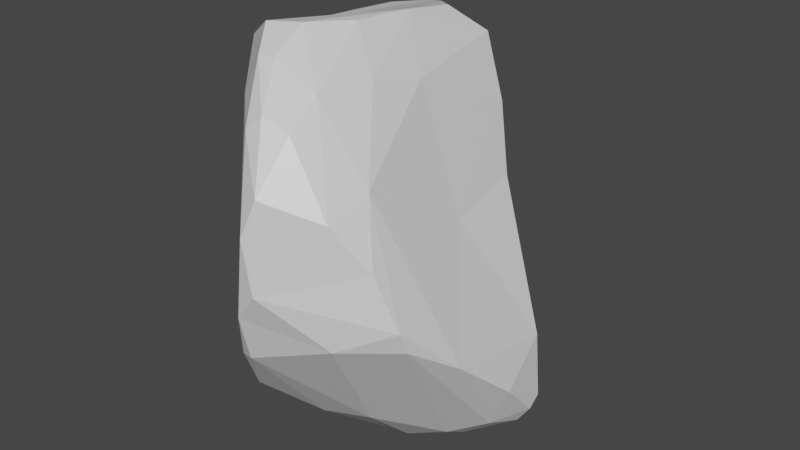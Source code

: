 # Source: rock6.blend  (saved by Blender 2.81.16; exported with 4.5.12 LTS)
import bpy
from mathutils import Matrix  # noqa: F401  (used for matrix-valued properties, if any)

bpy.ops.wm.read_factory_settings(use_empty=True)
scene = bpy.context.scene
scene.name = 'Scene'

# ---- collections
col_collection = bpy.data.collections.new('Collection'); scene.collection.children.link(col_collection)

# ---- materials (node trees are filled in below, after node groups)
mat_material = bpy.data.materials.new('Material')
mat_material.alpha_threshold = 0.0
mat_material.use_transparent_shadow = False
mat_material.line_color = (0.0, 0.0, 0.0, 1.0)

# ---- material node trees
mat_material.use_nodes = True; mat_material.node_tree.nodes.clear()
_N = mat_material.node_tree.nodes; _L = mat_material.node_tree.links
n0 = _N.new('ShaderNodeOutputMaterial'); n0.name = 'Material Output'; n0.location = (300, 300)
n1 = _N.new('ShaderNodeBsdfPrincipled'); n1.name = 'Principled BSDF'; n1.location = (10, 300)
n1.distribution = 'GGX'
n1.subsurface_method = 'BURLEY'
n1.inputs[2].default_value = 0.4
n1.inputs[3].default_value = 1.45
n1.inputs[27].default_value = (0.0, 0.0, 0.0, 1.0)
n1.inputs[28].default_value = 1.0
_L.new(n1.outputs[0], n0.inputs[0])
n0.is_active_output = True

# ---- world
world_world = bpy.data.worlds.new('World'); scene.world = world_world
world_world.use_nodes = True; world_world.node_tree.nodes.clear()
_N = world_world.node_tree.nodes; _L = world_world.node_tree.links
n0 = _N.new('ShaderNodeOutputWorld'); n0.name = 'World Output'; n0.location = (300, 300)
n1 = _N.new('ShaderNodeBackground'); n1.name = 'Background'; n1.location = (10, 300)
n1.inputs[0].default_value = (0.05088, 0.05088, 0.05088, 1.0)
_L.new(n1.outputs[0], n0.inputs[0])
n0.is_active_output = True
world_world.color = (0.05088, 0.05088, 0.05088)
world_world.use_sun_shadow = False
world_world.sun_shadow_jitter_overblur = 0.0

# ---- meshes
me_cube = bpy.data.meshes.new('Cube')
me_cube.from_pydata([(-0.3069, 0.2059, -0.4383), (-0.4563, 0.09122, -0.379), (-0.2082, -0.1573, -0.7299), (-0.4116, -0.1537, -0.5448), (-0.335, -0.2516, -0.6434), (-0.3318, -0.4045, -0.584), (-0.2112, -0.5986, -0.563), (0.01795, 0.5411, 0.3812), (0.03389, 0.543, -0.1543), (-0.184, -0.6477, -0.4421), (-0.5079, 0.4395, 0.4058), (-0.4821, 0.5112, 0.03884), (0.1243, -0.5019, 0.64), (0.05717, -0.5611, 0.6699), (0.001153, -0.6881, 0.6063), (-0.2118, -0.5603, 0.6009), (0.1215, 0.4233, 0.5345), (0.349, -0.4682, 0.2601), (0.1758, -0.5169, -0.5151), (0.4983, -0.3835, -0.3842), (-0.5104, -0.1996, 0.5912), (-0.5346, 0.1131, 0.5229), (-0.5108, 0.3075, 0.5326), (-0.4611, 0.505, 0.453), (-0.3508, 0.5939, 0.4756), (-0.2556, 0.5151, 0.6112), (-0.175, 0.5882, 0.5347), (-0.07062, 0.5928, 0.5143), (0.641, -0.1204, -0.5073), (0.6418, 0.009765, -0.6389), (0.6289, 0.08216, -0.6177), (0.3493, 0.3406, -0.4979), (0.04277, 0.4482, 0.6344), (-0.1248, 0.4177, 0.6994), (-0.3825, 0.4705, 0.5944), (0.1374, 0.3714, 0.6403), (-0.4689, 0.3967, 0.5599), (-0.4565, 0.256, 0.6558), (0.1134, 0.3205, 0.6987), (-0.2264, 0.3859, 0.7116), (-0.3485, 0.3706, 0.6839), (0.04813, 0.2227, 0.7778), (-0.2962, 0.08777, 0.7015), (-0.05371, 0.3156, 0.7526), (0.05317, -0.01723, 0.8067), (0.1815, -0.0942, 0.6122), (-0.4973, 0.06326, 0.6548), (-0.003902, -0.08184, 0.8159), (-0.4702, -0.2202, 0.6755), (0.1508, -0.3168, 0.6528), (0.02044, -0.2427, 0.8208), (-0.4064, -0.2476, 0.7224), (-0.4463, -0.2963, 0.6459), (-0.06947, -0.416, 0.8363), (-0.2038, -0.4527, 0.8248), (-0.3931, -0.3362, 0.7135), (-0.05902, -0.5551, 0.7542), (-0.1238, -0.5707, 0.7516), (0.4992, -0.5621, -0.1542), (0.4954, -0.5928, -0.08263), (0.4036, -0.615, 0.1296), (0.2866, -0.5265, 0.3929), (0.366, -0.6628, -0.1561), (0.2817, -0.69, 0.2969), (0.2114, -0.7654, -0.05826), (0.09865, -0.6626, 0.5539), (0.05724, -0.8468, 0.01712), (0.1598, -0.7757, 0.3477), (0.1881, -0.7171, -0.2352), (0.04149, -0.8499, 0.1583), (0.06887, -0.8115, 0.3843), (0.01422, -0.8198, 0.3111), (-0.05382, -0.7113, 0.5489), (-0.02266, -0.8284, -0.09882), (-0.03859, -0.7709, -0.2981), (-0.1378, -0.667, 0.07983), (-0.1303, -0.6636, -0.4674), (-0.1009, -0.7492, -0.3134), (-0.2369, -0.5381, 0.3856), (-0.3348, -0.354, 0.1241), (-0.3916, -0.3574, -0.5091), (-0.4185, -0.2444, -0.5394), (-0.4645, -0.2283, -0.291), (-0.4842, -0.1817, 0.0941), (-0.5251, -0.1961, 0.4978), (-0.4821, -0.1325, -0.1611), (-0.5286, -0.1103, 0.2899), (-0.4712, 0.3625, -0.1703), (-0.5354, 0.1893, 0.3858), (-0.4483, 0.5058, -0.1678), (0.2393, 0.4132, -0.5504), (0.1558, 0.436, -0.5849), (0.3524, 0.3096, -0.6181), (0.04523, 0.2024, -0.7015), (0.5615, 0.1226, -0.6758), (-0.1229, 0.01862, -0.701), (0.08937, -0.07478, -0.8472), (0.3974, -0.07712, -0.8189), (0.5836, 0.01481, -0.7227), (0.005934, -0.07641, -0.8382), (0.2249, -0.1135, -0.8532), (0.5327, -0.09915, -0.6973), (0.1032, -0.1825, -0.8788), (0.1934, -0.1781, -0.8669), (0.3604, -0.1589, -0.7879), (0.3699, -0.2839, -0.6494), (0.1969, -0.3258, -0.7262), (-0.1324, -0.319, -0.6974), (-0.01102, -0.4356, -0.7041), (0.3045, 0.2911, 0.1064), (0.2929, 0.2649, 0.2621), (0.2358, 0.3264, 0.4191), (0.5679, 0.1522, -0.4306), (0.3741, 0.23, 0.04216), (0.3557, -0.09099, 0.1187), (0.5791, 0.1065, -0.3824), (0.6131, -0.2204, -0.3849), (0.596, -0.2663, -0.3995), (0.5816, -0.3729, -0.2762), (0.5197, -0.5156, -0.1092), (-0.4099, 0.6147, -0.1285), (-0.4236, 0.6346, -0.01943), (-0.454, 0.6021, 0.1921), (-0.3451, 0.7129, -0.06341), (-0.4113, 0.6174, 0.3275), (-0.2588, 0.6976, -0.1468), (-0.3342, 0.7155, 0.1036), (-0.03694, 0.5544, -0.3919), (-0.2979, 0.739, -0.02571), (-0.2864, 0.7218, 0.2096), (-0.1008, 0.6295, -0.2761), (-0.2238, 0.7209, 0.247), (-0.2273, 0.6791, 0.3768), (0.01065, 0.5603, -0.3945), (-0.1377, 0.6669, 0.3191)], [], [(16, 32, 35), (27, 33, 32), (34, 36, 40), (36, 22, 37), (32, 43, 38), (33, 39, 43), (35, 38, 45), (40, 42, 39), (40, 37, 42), (39, 42, 43), (37, 46, 42), (38, 44, 45), (43, 42, 47), (44, 47, 50), (46, 48, 51), (46, 20, 48), (45, 49, 61), (47, 54, 53), (50, 53, 12), (51, 55, 54), (53, 56, 13), (49, 12, 61), (26, 25, 33), (23, 36, 34), (23, 10, 36), (22, 21, 46), (56, 57, 14), (45, 61, 17), (59, 62, 58), (63, 64, 60), (62, 68, 19), (65, 67, 63), (67, 69, 64), (69, 66, 64), (70, 71, 69), (14, 72, 70), (69, 73, 66), (71, 73, 69), (72, 15, 71), (73, 74, 68), (73, 77, 74), (15, 75, 73), (76, 9, 6), (77, 9, 76), (17, 60, 119), (78, 79, 75), (18, 74, 108), (79, 83, 82), (83, 85, 82), (84, 86, 83), (86, 84, 88), (84, 21, 88), (85, 87, 1), (87, 89, 1), (88, 10, 11), (11, 89, 87), (21, 22, 10), (81, 3, 4), (80, 4, 5), (91, 93, 127), (90, 92, 91), (93, 95, 0), (95, 1, 0), (96, 99, 93), (95, 2, 1), (97, 100, 96), (98, 101, 97), (96, 102, 99), (97, 104, 100), (102, 108, 2), (101, 105, 104), (105, 18, 106), (108, 6, 107), (106, 18, 108), (105, 19, 18), (90, 91, 133), (2, 4, 3), (109, 110, 113), (110, 114, 113), (112, 115, 30), (116, 117, 28), (114, 118, 115), (117, 19, 101), (118, 117, 116), (114, 45, 17), (119, 58, 118), (8, 7, 109), (31, 112, 30), (89, 120, 127), (11, 122, 121), (121, 122, 123), (120, 123, 125), (122, 124, 126), (123, 126, 128), (124, 24, 129), (125, 128, 130), (126, 129, 128), (128, 131, 130), (129, 132, 131), (127, 130, 133), (24, 26, 132), (130, 8, 133), (131, 134, 8), (132, 26, 27), (133, 8, 90), (134, 7, 8), (90, 8, 31), (24, 25, 26), (27, 16, 7), (127, 133, 91), (36, 10, 22), (33, 25, 39), (35, 32, 38), (32, 33, 43), (40, 36, 37), (38, 43, 41), (37, 22, 46), (41, 43, 44), (38, 41, 44), (44, 43, 47), (42, 46, 51), (45, 44, 49), (47, 42, 51), (47, 51, 54), (49, 50, 12), (50, 47, 53), (12, 53, 13), (52, 15, 55), (54, 55, 15), (57, 54, 15), (27, 32, 16), (27, 26, 33), (25, 24, 34), (24, 23, 34), (46, 21, 20), (52, 84, 78), (111, 35, 45), (16, 35, 111), (61, 63, 60), (58, 62, 19), (61, 12, 63), (59, 64, 62), (63, 67, 64), (19, 68, 18), (67, 70, 69), (58, 119, 59), (68, 74, 18), (70, 72, 71), (66, 73, 68), (71, 15, 73), (74, 76, 108), (74, 77, 76), (73, 75, 77), (15, 78, 75), (77, 80, 9), (77, 75, 80), (75, 79, 80), (119, 60, 59), (17, 61, 60), (14, 57, 72), (15, 52, 78), (78, 84, 79), (108, 76, 6), (80, 82, 81), (80, 79, 82), (79, 84, 83), (81, 1, 3), (82, 85, 1), (83, 86, 85), (86, 87, 85), (86, 88, 87), (1, 89, 0), (88, 21, 10), (87, 88, 11), (84, 20, 21), (0, 89, 127), (3, 1, 2), (80, 81, 4), (93, 91, 92), (92, 31, 94), (90, 31, 92), (127, 93, 0), (93, 92, 96), (93, 99, 95), (92, 97, 96), (95, 99, 2), (99, 102, 2), (100, 104, 103), (2, 107, 4), (2, 108, 107), (30, 94, 31), (101, 19, 105), (115, 112, 113), (107, 6, 5), (4, 107, 5), (31, 8, 109), (7, 111, 109), (31, 109, 112), (109, 111, 110), (112, 109, 113), (110, 111, 114), (113, 114, 115), (115, 116, 28), (115, 118, 116), (114, 111, 45), (28, 117, 101), (117, 118, 19), (118, 114, 17), (118, 58, 19), (118, 17, 119), (7, 16, 111), (30, 28, 29), (130, 127, 125), (122, 10, 23), (120, 121, 123), (122, 23, 124), (127, 120, 125), (123, 122, 126), (124, 23, 24), (125, 123, 128), (126, 124, 129), (128, 129, 131), (129, 24, 132), (130, 131, 8), (11, 10, 122), (25, 34, 40, 39), (51, 48, 52, 55), (50, 49, 44), (48, 20, 84, 52), (53, 54, 57, 56), (13, 56, 14, 65), (64, 66, 68, 62), (64, 59, 60), (65, 14, 70, 67), (12, 13, 65, 63), (6, 9, 80, 5), (72, 57, 15), (1, 81, 82), (94, 98, 97, 92), (103, 102, 96, 100), (106, 108, 102, 103), (104, 97, 101), (104, 105, 106, 103), (30, 29, 98, 94), (29, 28, 101, 98), (89, 11, 121, 120), (28, 30, 115), (132, 27, 134, 131), (7, 134, 27)])
_uv = me_cube.uv_layers.new(name='UVMap')
_uv.uv.foreach_set('vector', [0.6629, 0.5026, 0.6887, 0.5126, 0.6664, 0.5356, 0.699, 0.4822, 0.7202, 0.5328, 0.6887, 0.5126, 0.7884, 0.5206, 0.8258, 0.5291, 0.7825, 0.5468, 0.8258, 0.5291, 0.8564, 0.5531, 0.8211, 0.5717, 0.6887, 0.5126, 0.7096, 0.559, 0.6815, 0.5531, 0.7202, 0.5328, 0.745, 0.544, 0.7096, 0.559, 0.6664, 0.5356, 0.6815, 0.5531, 0.6559, 0.6406, 0.7825, 0.5468, 0.7832, 0.6083, 0.745, 0.544, 0.7825, 0.5468, 0.8211, 0.5717, 0.7832, 0.6083, 0.745, 0.544, 0.7832, 0.6083, 0.7096, 0.559, 0.8211, 0.5717, 0.8469, 0.6132, 0.7832, 0.6083, 0.6815, 0.5531, 0.6978, 0.6295, 0.6559, 0.6406, 0.7096, 0.559, 0.7832, 0.6083, 0.7239, 0.6466, 0.6978, 0.6295, 0.7239, 0.6466, 0.7172, 0.6779, 0.8469, 0.6132, 0.8438, 0.671, 0.8208, 0.6733, 0.8469, 0.6132, 0.8652, 0.6699, 0.8438, 0.671, 0.6559, 0.6406, 0.6919, 0.7026, 0.6873, 0.7708, 0.7239, 0.6466, 0.7738, 0.7052, 0.7476, 0.7013, 0.7172, 0.6779, 0.7476, 0.7013, 0.7143, 0.7363, 0.8208, 0.6733, 0.8236, 0.6932, 0.7738, 0.7052, 0.7476, 0.7013, 0.7542, 0.7294, 0.735, 0.7434, 0.6919, 0.7026, 0.7143, 0.7363, 0.6873, 0.7708, 0.7247, 0.4887, 0.7492, 0.5091, 0.7202, 0.5328, 0.8286, 0.4997, 0.8258, 0.5291, 0.7884, 0.5206, 0.8286, 0.4997, 0.8681, 0.5089, 0.8258, 0.5291, 0.8564, 0.5531, 0.875, 0.6042, 0.8469, 0.6132, 0.7542, 0.7294, 0.7685, 0.7303, 0.7552, 0.7552, 0.6559, 0.6406, 0.6873, 0.7708, 0.5906, 0.7438, 0.482, 0.7725, 0.4638, 0.825, 0.4595, 0.7685, 0.5784, 0.8224, 0.4932, 0.8534, 0.5355, 0.7826, 0.4638, 0.825, 0.4499, 0.8749, 0.3376, 0.7956, 0.6172, 0.8601, 0.5693, 0.8579, 0.5784, 0.8224, 0.5693, 0.8579, 0.5306, 0.8952, 0.4932, 0.8534, 0.5306, 0.8952, 0.5037, 0.8914, 0.4932, 0.8534, 0.5718, 0.878, 0.5579, 0.8924, 0.5306, 0.8952, 0.6193, 0.8798, 0.6071, 0.8935, 0.5718, 0.878, 0.5306, 0.8952, 0.4843, 0.9174, 0.5037, 0.8914, 0.5579, 0.8924, 0.4843, 0.9174, 0.5306, 0.8952, 0.6071, 0.8935, 0.621, 0.9101, 0.5579, 0.8924, 0.4843, 0.9174, 0.4458, 0.921, 0.4499, 0.8749, 0.4843, 0.9174, 0.4379, 0.938, 0.4458, 0.921, 0.621, 0.9101, 0.5131, 0.9519, 0.4843, 0.9174, 0.4034, 0.9524, 0.4078, 0.9659, 0.3803, 0.9707, 0.4379, 0.938, 0.4078, 0.9659, 0.4034, 0.9524, 0.5906, 0.7438, 0.5355, 0.7826, 0.4795, 0.7494, 0.5888, 0.9669, 0.5204, 1.0, 0.5131, 0.9519, 0.382, 0.8944, 0.4458, 0.921, 0.3786, 0.9307, 0.5209, 0.03069, 0.5149, 0.07813, 0.4383, 0.07813, 0.5149, 0.07813, 0.4612, 0.09408, 0.4383, 0.07813, 0.6075, 0.07767, 0.557, 0.09422, 0.5149, 0.07813, 0.557, 0.09422, 0.6075, 0.07767, 0.5784, 0.1606, 0.6075, 0.07767, 0.6189, 0.1455, 0.5784, 0.1606, 0.4612, 0.09408, 0.4548, 0.2112, 0.4148, 0.1394, 0.4548, 0.2112, 0.4545, 0.2421, 0.4148, 0.1394, 0.5784, 0.1606, 0.6033, 0.2511, 0.5027, 0.2437, 0.5027, 0.2437, 0.4545, 0.2421, 0.4548, 0.2112, 0.6189, 0.1455, 0.625, 0.1956, 0.6033, 0.2511, 0.3922, 0.07813, 0.3895, 0.09375, 0.375, 0.07556, 0.3954, 0.05099, 0.375, 0.07556, 0.375, 0.04275, 0.2804, 0.5167, 0.2369, 0.5803, 0.2388, 0.506, 0.3084, 0.5034, 0.3271, 0.5374, 0.2804, 0.5167, 0.2369, 0.5803, 0.1851, 0.6192, 0.1373, 0.5789, 0.1851, 0.6192, 0.1343, 0.625, 0.1373, 0.5789, 0.2334, 0.6387, 0.2118, 0.6366, 0.2369, 0.5803, 0.1851, 0.6192, 0.1657, 0.656, 0.1343, 0.625, 0.3002, 0.641, 0.2612, 0.6415, 0.2334, 0.6387, 0.347, 0.625, 0.3396, 0.6498, 0.3002, 0.641, 0.2334, 0.6387, 0.233, 0.6566, 0.2118, 0.6366, 0.3002, 0.641, 0.2906, 0.6593, 0.2612, 0.6415, 0.233, 0.6566, 0.2059, 0.7124, 0.1657, 0.656, 0.3396, 0.6498, 0.3029, 0.6937, 0.2906, 0.6593, 0.3029, 0.6937, 0.2325, 0.741, 0.2473, 0.6928, 0.2059, 0.7124, 0.1541, 0.7498, 0.1728, 0.6888, 0.2473, 0.6928, 0.2325, 0.741, 0.2059, 0.7124, 0.3029, 0.6937, 0.3764, 0.7272, 0.2325, 0.741, 0.3084, 0.5034, 0.2804, 0.5167, 0.2833, 0.4865, 0.1657, 0.656, 0.131, 0.6737, 0.125, 0.6563, 0.5348, 0.5428, 0.5733, 0.5545, 0.5183, 0.567, 0.5733, 0.5545, 0.5403, 0.6367, 0.5183, 0.567, 0.4061, 0.5872, 0.4226, 0.5994, 0.3699, 0.6068, 0.4142, 0.6754, 0.4058, 0.6889, 0.3911, 0.6499, 0.5403, 0.6367, 0.4305, 0.7155, 0.4226, 0.5994, 0.4058, 0.6889, 0.3764, 0.7272, 0.3396, 0.6498, 0.4305, 0.7155, 0.4058, 0.6889, 0.4142, 0.6754, 0.5403, 0.6367, 0.6559, 0.6406, 0.5906, 0.7438, 0.4795, 0.7494, 0.4595, 0.7685, 0.4305, 0.7155, 0.4694, 0.4396, 0.6093, 0.4472, 0.5348, 0.5428, 0.3636, 0.513, 0.4061, 0.5872, 0.3699, 0.6068, 0.4545, 0.2421, 0.4644, 0.2817, 0.4012, 0.3727, 0.5027, 0.2437, 0.5428, 0.2887, 0.494, 0.2928, 0.494, 0.2928, 0.5428, 0.2887, 0.4853, 0.3246, 0.4644, 0.2817, 0.4853, 0.3246, 0.4663, 0.3403, 0.5428, 0.2887, 0.5739, 0.3195, 0.524, 0.3391, 0.4853, 0.3246, 0.524, 0.3391, 0.4947, 0.3448, 0.5739, 0.3195, 0.6084, 0.3501, 0.5425, 0.3546, 0.4663, 0.3403, 0.4947, 0.3448, 0.4355, 0.3757, 0.524, 0.3391, 0.5425, 0.3546, 0.4947, 0.3448, 0.4947, 0.3448, 0.5522, 0.3769, 0.4355, 0.3757, 0.5425, 0.3546, 0.5822, 0.3787, 0.5522, 0.3769, 0.4012, 0.3727, 0.4355, 0.3757, 0.4009, 0.3979, 0.6084, 0.3501, 0.6252, 0.3943, 0.5822, 0.3787, 0.4355, 0.3757, 0.4694, 0.4396, 0.4009, 0.3979, 0.5522, 0.3769, 0.5734, 0.4085, 0.4694, 0.4396, 0.5822, 0.3787, 0.6252, 0.3943, 0.6264, 0.4166, 0.4009, 0.3979, 0.4694, 0.4396, 0.3535, 0.4325, 0.5734, 0.4085, 0.6093, 0.4472, 0.4694, 0.4396, 0.3535, 0.4325, 0.4694, 0.4396, 0.3636, 0.513, 0.6084, 0.3501, 0.631, 0.3744, 0.6252, 0.3943, 0.6264, 0.4166, 0.6529, 0.4408, 0.6093, 0.4472, 0.4012, 0.3727, 0.4009, 0.3979, 0.3648, 0.3961, 0.8258, 0.5291, 0.8681, 0.5089, 0.8564, 0.5531, 0.7202, 0.5328, 0.7492, 0.5091, 0.745, 0.544, 0.6664, 0.5356, 0.6887, 0.5126, 0.6815, 0.5531, 0.6887, 0.5126, 0.7202, 0.5328, 0.7096, 0.559, 0.7825, 0.5468, 0.8258, 0.5291, 0.8211, 0.5717, 0.6815, 0.5531, 0.7096, 0.559, 0.6942, 0.578, 0.8211, 0.5717, 0.8564, 0.5531, 0.8469, 0.6132, 0.6942, 0.578, 0.7096, 0.559, 0.6978, 0.6295, 0.6815, 0.5531, 0.6942, 0.578, 0.6978, 0.6295, 0.6978, 0.6295, 0.7096, 0.559, 0.7239, 0.6466, 0.7832, 0.6083, 0.8469, 0.6132, 0.8208, 0.6733, 0.6559, 0.6406, 0.6978, 0.6295, 0.6919, 0.7026, 0.7239, 0.6466, 0.7832, 0.6083, 0.8208, 0.6733, 0.7239, 0.6466, 0.8208, 0.6733, 0.7738, 0.7052, 0.6919, 0.7026, 0.7172, 0.6779, 0.7143, 0.7363, 0.7172, 0.6779, 0.7239, 0.6466, 0.7476, 0.7013, 0.7143, 0.7363, 0.7476, 0.7013, 0.735, 0.7434, 0.8437, 0.6879, 0.7928, 0.7412, 0.8236, 0.6932, 0.7738, 0.7052, 0.8236, 0.6932, 0.7928, 0.7412, 0.7685, 0.7303, 0.7738, 0.7052, 0.7928, 0.7412, 0.699, 0.4822, 0.6887, 0.5126, 0.6629, 0.5026, 0.699, 0.4822, 0.7247, 0.4887, 0.7202, 0.5328, 0.7492, 0.5091, 0.7757, 0.497, 0.7884, 0.5206, 0.7757, 0.497, 0.8286, 0.4997, 0.7884, 0.5206, 0.8469, 0.6132, 0.875, 0.6042, 0.8652, 0.6699, 0.8437, 0.6879, 0.8748, 0.6875, 0.8535, 0.75, 0.6114, 0.5338, 0.6664, 0.5356, 0.6559, 0.6406, 0.6629, 0.5026, 0.6664, 0.5356, 0.6114, 0.5338, 0.6214, 0.8075, 0.5784, 0.8224, 0.5355, 0.7826, 0.4595, 0.7685, 0.4638, 0.825, 0.3376, 0.7956, 0.6214, 0.8075, 0.6341, 0.8337, 0.5784, 0.8224, 0.482, 0.7725, 0.4932, 0.8534, 0.4638, 0.825, 0.5784, 0.8224, 0.5693, 0.8579, 0.4932, 0.8534, 0.3376, 0.7956, 0.4499, 0.8749, 0.382, 0.8944, 0.5693, 0.8579, 0.5718, 0.878, 0.5306, 0.8952, 0.4595, 0.7685, 0.4795, 0.7494, 0.482, 0.7725, 0.4499, 0.8749, 0.4458, 0.921, 0.382, 0.8944, 0.5718, 0.878, 0.6071, 0.8935, 0.5579, 0.8924, 0.5037, 0.8914, 0.4843, 0.9174, 0.4499, 0.8749, 0.5579, 0.8924, 0.621, 0.9101, 0.4843, 0.9174, 0.4458, 0.921, 0.4034, 0.9524, 0.3786, 0.9307, 0.4458, 0.921, 0.4379, 0.938, 0.4034, 0.9524, 0.4843, 0.9174, 0.5131, 0.9519, 0.4379, 0.938, 0.621, 0.9101, 0.5888, 0.9669, 0.5131, 0.9519, 0.4379, 0.938, 0.4177, 0.9962, 0.4078, 0.9659, 0.4379, 0.938, 0.5131, 0.9519, 0.4177, 0.9962, 0.5131, 0.9519, 0.5204, 1.0, 0.4177, 0.9962, 0.4795, 0.7494, 0.5355, 0.7826, 0.482, 0.7725, 0.5906, 0.7438, 0.6214, 0.8075, 0.5355, 0.7826, 0.6193, 0.8798, 0.6285, 0.8941, 0.6071, 0.8935, 0.621, 0.9101, 0.6253, 0.9534, 0.5888, 0.9669, 0.5888, 0.9669, 0.6094, 1.0, 0.5938, 1.0, 0.3786, 0.9307, 0.4034, 0.9524, 0.3803, 0.9707, 0.3954, 0.05099, 0.4383, 0.07813, 0.3922, 0.07813, 0.3954, 0.05099, 0.5209, 0.03069, 0.4383, 0.07813, 0.5209, 0.03069, 0.6075, 0.07767, 0.5149, 0.07813, 0.3922, 0.07813, 0.4148, 0.1394, 0.3895, 0.09375, 0.4383, 0.07813, 0.4612, 0.09408, 0.4148, 0.1394, 0.5149, 0.07813, 0.557, 0.09422, 0.4612, 0.09408, 0.557, 0.09422, 0.4548, 0.2112, 0.4612, 0.09408, 0.557, 0.09422, 0.5784, 0.1606, 0.4548, 0.2112, 0.4148, 0.1394, 0.4545, 0.2421, 0.3876, 0.1715, 0.5784, 0.1606, 0.6189, 0.1455, 0.6033, 0.2511, 0.4548, 0.2112, 0.5784, 0.1606, 0.5027, 0.2437, 0.6075, 0.07767, 0.625, 0.08008, 0.6189, 0.1455, 0.3876, 0.1715, 0.4545, 0.2421, 0.375, 0.2226, 0.3895, 0.09375, 0.4148, 0.1394, 0.375, 0.1094, 0.3954, 0.05099, 0.3922, 0.07813, 0.375, 0.07556, 0.2369, 0.5803, 0.2804, 0.5167, 0.3271, 0.5374, 0.3271, 0.5374, 0.3636, 0.513, 0.3501, 0.5993, 0.3084, 0.5034, 0.3636, 0.513, 0.3271, 0.5374, 0.2388, 0.506, 0.2369, 0.5803, 0.1373, 0.5789, 0.2369, 0.5803, 0.3271, 0.5374, 0.2334, 0.6387, 0.2369, 0.5803, 0.2118, 0.6366, 0.1851, 0.6192, 0.3271, 0.5374, 0.3002, 0.641, 0.2334, 0.6387, 0.1851, 0.6192, 0.2118, 0.6366, 0.1657, 0.656, 0.2118, 0.6366, 0.233, 0.6566, 0.1657, 0.656, 0.2612, 0.6415, 0.2906, 0.6593, 0.2521, 0.6577, 0.1657, 0.656, 0.1728, 0.6888, 0.131, 0.6737, 0.1657, 0.656, 0.2059, 0.7124, 0.1728, 0.6888, 0.3699, 0.6068, 0.3501, 0.5993, 0.3636, 0.513, 0.3396, 0.6498, 0.3764, 0.7272, 0.3029, 0.6937, 0.4226, 0.5994, 0.4061, 0.5872, 0.5183, 0.567, 0.1728, 0.6888, 0.1541, 0.7498, 0.125, 0.7073, 0.131, 0.6737, 0.1728, 0.6888, 0.125, 0.7073, 0.3636, 0.513, 0.4694, 0.4396, 0.5348, 0.5428, 0.6093, 0.4472, 0.6114, 0.5338, 0.5348, 0.5428, 0.3636, 0.513, 0.5348, 0.5428, 0.4061, 0.5872, 0.5348, 0.5428, 0.6114, 0.5338, 0.5733, 0.5545, 0.4061, 0.5872, 0.5348, 0.5428, 0.5183, 0.567, 0.5733, 0.5545, 0.6114, 0.5338, 0.5403, 0.6367, 0.5183, 0.567, 0.5403, 0.6367, 0.4226, 0.5994, 0.4226, 0.5994, 0.4142, 0.6754, 0.3911, 0.6499, 0.4226, 0.5994, 0.4305, 0.7155, 0.4142, 0.6754, 0.5403, 0.6367, 0.6114, 0.5338, 0.6559, 0.6406, 0.3911, 0.6499, 0.4058, 0.6889, 0.3396, 0.6498, 0.4058, 0.6889, 0.4305, 0.7155, 0.3764, 0.7272, 0.4305, 0.7155, 0.5403, 0.6367, 0.5906, 0.7438, 0.4305, 0.7155, 0.4595, 0.7685, 0.3764, 0.7272, 0.4305, 0.7155, 0.5906, 0.7438, 0.4795, 0.7494, 0.6093, 0.4472, 0.6629, 0.5026, 0.6114, 0.5338, 0.3699, 0.6068, 0.3911, 0.6499, 0.3681, 0.625, 0.4355, 0.3757, 0.4012, 0.3727, 0.4663, 0.3403, 0.5428, 0.2887, 0.6033, 0.2511, 0.615, 0.2992, 0.4644, 0.2817, 0.494, 0.2928, 0.4853, 0.3246, 0.5428, 0.2887, 0.615, 0.2992, 0.5739, 0.3195, 0.4012, 0.3727, 0.4644, 0.2817, 0.4663, 0.3403, 0.4853, 0.3246, 0.5428, 0.2887, 0.524, 0.3391, 0.5739, 0.3195, 0.615, 0.2992, 0.6084, 0.3501, 0.4663, 0.3403, 0.4853, 0.3246, 0.4947, 0.3448, 0.524, 0.3391, 0.5739, 0.3195, 0.5425, 0.3546, 0.4947, 0.3448, 0.5425, 0.3546, 0.5522, 0.3769, 0.5425, 0.3546, 0.6084, 0.3501, 0.5822, 0.3787, 0.4355, 0.3757, 0.5522, 0.3769, 0.4694, 0.4396, 0.5027, 0.2437, 0.6033, 0.2511, 0.5428, 0.2887, 0.7492, 0.5091, 0.7884, 0.5206, 0.7825, 0.5468, 0.745, 0.544, 0.8208, 0.6733, 0.8438, 0.671, 0.8437, 0.6879, 0.8236, 0.6932, 0.7172, 0.6779, 0.6919, 0.7026, 0.6978, 0.6295, 0.8438, 0.671, 0.8652, 0.6699, 0.8748, 0.6875, 0.8437, 0.6879, 0.7476, 0.7013, 0.7738, 0.7052, 0.7685, 0.7303, 0.7542, 0.7294, 0.735, 0.7434, 0.7542, 0.7294, 0.7552, 0.7552, 0.7418, 0.7574, 0.4932, 0.8534, 0.5037, 0.8914, 0.4499, 0.8749, 0.4638, 0.825, 0.4932, 0.8534, 0.482, 0.7725, 0.5355, 0.7826, 0.6172, 0.8601, 0.6193, 0.8798, 0.5718, 0.878, 0.5693, 0.8579, 0.6341, 0.8337, 0.6352, 0.8539, 0.6172, 0.8601, 0.5784, 0.8224, 0.375, 0.00101, 0.3906, 0.004799, 0.3954, 0.05099, 0.375, 0.04275, 0.6071, 0.8935, 0.6285, 0.8941, 0.621, 0.9101, 0.4148, 0.1394, 0.3922, 0.07813, 0.4383, 0.07813, 0.3501, 0.5993, 0.347, 0.625, 0.3002, 0.641, 0.3271, 0.5374, 0.2521, 0.6577, 0.233, 0.6566, 0.2334, 0.6387, 0.2612, 0.6415, 0.2473, 0.6928, 0.2059, 0.7124, 0.233, 0.6566, 0.2521, 0.6577, 0.2906, 0.6593, 0.3002, 0.641, 0.3396, 0.6498, 0.2906, 0.6593, 0.3029, 0.6937, 0.2473, 0.6928, 0.2521, 0.6577, 0.3699, 0.6068, 0.3681, 0.625, 0.347, 0.625, 0.3501, 0.5993, 0.3681, 0.625, 0.3911, 0.6499, 0.3396, 0.6498, 0.347, 0.625, 0.4545, 0.2421, 0.5027, 0.2437, 0.494, 0.2928, 0.4644, 0.2817, 0.3911, 0.6499, 0.3699, 0.6068, 0.4226, 0.5994, 0.5822, 0.3787, 0.6264, 0.4166, 0.5734, 0.4085, 0.5522, 0.3769, 0.6093, 0.4472, 0.5734, 0.4085, 0.6264, 0.4166])
me_cube.materials.append(mat_material)
me_cube.use_remesh_preserve_volume = False
me_cube.use_remesh_preserve_attributes = False
me_cube.use_mirror_vertex_groups = False
me_cube.update()

# ---- objects
ob_cube = bpy.data.objects.new('Cube', me_cube)

# ---- transforms, parenting, visibility, modifiers, constraints
ob_cube.location = (0.0, 0.0, 0.0)
ob_cube.lock_rotations_4d = False
ob_cube.empty_display_type = 'ARROWS'
ob_cube.lineart.crease_threshold = 0.0
_m = ob_cube.modifiers.new('Decimate', 'DECIMATE')
_m.ratio = 0.741

# ---- collection membership
col_collection.objects.link(ob_cube)

# ---- scene / render settings (as saved in the file)
scene.frame_start = 1; scene.frame_end = 250; scene.frame_set(1)
scene.render.engine = 'BLENDER_EEVEE_NEXT'
scene.cycles.use_denoising = False
scene.cycles.samples = 128
scene.cycles.sampling_pattern = 'TABULATED_SOBOL'
scene.cycles.use_adaptive_sampling = False
scene.cycles.use_light_tree = False
scene.view_settings.view_transform = 'Filmic'
bpy.context.view_layer.update()

# ---- added for rendering (the .blend has no active camera and no usable light): camera, sun
cam_auto = bpy.data.cameras.new('AutoCamera')
cam_auto.lens = 50.0
cam_auto.sensor_width = 36.0
cam_auto.clip_end = 1000.0
ob_auto_camera = bpy.data.objects.new('AutoCamera', cam_auto)
scene.collection.objects.link(ob_auto_camera)
ob_auto_camera.location = (2.47075, -2.95848, 1.91451)
ob_auto_camera.rotation_euler = (1.09748, -7.21219e-08, 0.694738)
scene.camera = ob_auto_camera
light_auto_sun = bpy.data.lights.new('AutoSun', 'SUN')
light_auto_sun.energy = 3.0
light_auto_sun.angle = 0.0523599
ob_auto_sun = bpy.data.objects.new('AutoSun', light_auto_sun)
scene.collection.objects.link(ob_auto_sun)
ob_auto_sun.rotation_euler = (0.872665, 0.174533, 0.523599)
bpy.context.view_layer.update()
